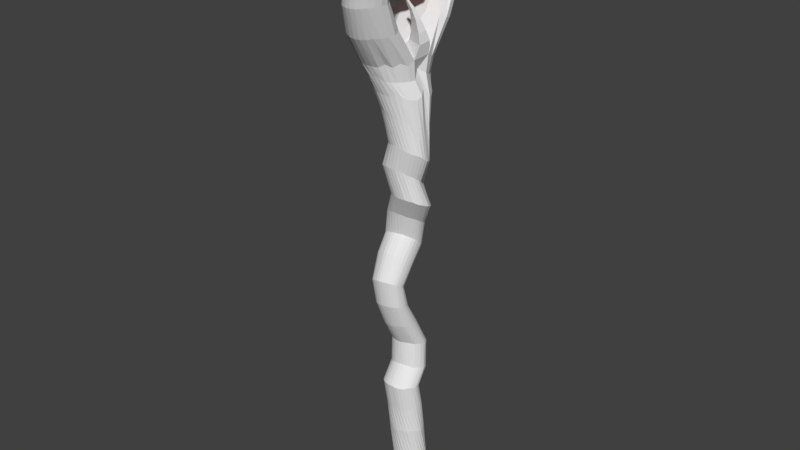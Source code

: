 # Source: batonMagiquev2.blend  (saved by Blender 2.79.0; exported with 4.5.12 LTS)
import bpy
from mathutils import Matrix  # noqa: F401  (used for matrix-valued properties, if any)

bpy.ops.wm.read_factory_settings(use_empty=True)
scene = bpy.context.scene
scene.name = 'Scene'

# ---- collections
col_collection_1 = bpy.data.collections.new('Collection 1'); scene.collection.children.link(col_collection_1)

# ---- materials (node trees are filled in below, after node groups)
mat_material_004 = bpy.data.materials.new('Material.004')
mat_material_004.alpha_threshold = 0.0
mat_material_004.use_transparent_shadow = False
mat_material_004.diffuse_color = (0.8, 0.05648, 0.01161, 1.0)
mat_material_004.roughness = 0.5

# ---- material node trees

# ---- world
world_world = bpy.data.worlds.new('World'); scene.world = world_world
world_world.color = (0.05088, 0.05088, 0.05088)
world_world.use_sun_shadow = False
world_world.sun_shadow_jitter_overblur = 0.0
world_world.cycles.sampling_method = 'MANUAL'

# ---- meshes
me_cylinder = bpy.data.meshes.new('Cylinder')
me_cylinder.from_pydata([], [], [])
me_cylinder.use_remesh_preserve_volume = False
me_cylinder.use_remesh_preserve_attributes = False
me_cylinder.use_mirror_vertex_groups = False
me_cylinder.update()
me_circle = bpy.data.meshes.new('Circle')
me_circle.from_pydata([(-0.4682, 0.3502, -1.344), (-0.5545, 0.3381, -1.327), (-0.6347, 0.3219, -1.354), (-0.7103, 0.2859, -1.342), (-0.7765, 0.2444, -1.359), (-0.8309, 0.1893, -1.353), (-0.8717, 0.1282, -1.351), (-0.8961, 0.06076, -1.33), (-0.9047, -0.008636, -1.319), (-0.8994, -0.07383, -1.352), (-0.8744, -0.1404, -1.329), (-0.8357, -0.2004, -1.336), (-0.7816, -0.2536, -1.296), (-0.7168, -0.2966, -1.302), (-0.6421, -0.3281, -1.294), (-0.5597, -0.348, -1.308), (-0.4753, -0.3537, -1.294), (-0.3948, -0.3454, -1.248), (-0.3121, -0.3244, -1.253), (-0.2346, -0.2924, -1.268), (-0.1725, -0.2482, -1.244), (-0.1179, -0.1941, -1.247), (-0.07893, -0.1338, -1.24), (-0.04708, -0.06633, -1.273), (-0.03471, 0.003707, -1.294), (-0.05232, 0.06738, -1.255), (-0.07458, 0.1336, -1.268), (-0.1062, 0.1998, -1.317), (-0.1596, 0.2523, -1.324), (-0.2276, 0.293, -1.319), (-0.3057, 0.3205, -1.305), (-0.3829, 0.3457, -1.343), (-0.4129, 0.2948, -0.6048), (-0.4987, 0.3013, -0.6006), (-0.5819, 0.3037, -0.6399), (-0.6654, 0.2844, -0.6377), (-0.7431, 0.2543, -0.6536), (-0.8111, 0.2083, -0.6392), (-0.8673, 0.1528, -0.6324), (-0.9106, 0.09353, -0.6395), (-0.9376, 0.02552, -0.634), (-0.9508, -0.04095, -0.6613), (-0.9445, -0.1097, -0.6564), (-0.9218, -0.1769, -0.6582), (-0.8815, -0.2398, -0.6259), (-0.8295, -0.2953, -0.6361), (-0.7653, -0.3392, -0.6468), (-0.6905, -0.3732, -0.6516), (-0.6093, -0.3952, -0.6283), (-0.5256, -0.4015, -0.6074), (-0.439, -0.3976, -0.6137), (-0.3516, -0.3797, -0.6414), (-0.2745, -0.3481, -0.6362), (-0.2071, -0.3049, -0.6265), (-0.1571, -0.2512, -0.5953), (-0.1126, -0.1903, -0.5999), (-0.08066, -0.1235, -0.6155), (-0.073, -0.05683, -0.5986), (-0.07399, 0.01465, -0.6155), (-0.09343, 0.0837, -0.6288), (-0.1334, 0.1449, -0.6235), (-0.1929, 0.1949, -0.5971), (-0.2577, 0.2387, -0.5957), (-0.328, 0.2781, -0.6236), (-0.4285, 0.1947, -0.06085), (-0.5141, 0.2038, -0.0625), (-0.5979, 0.2022, -0.08429), (-0.6819, 0.1837, -0.0801), (-0.7601, 0.1541, -0.08721), (-0.8288, 0.112, -0.0707), (-0.8861, 0.0595, -0.05472), (-0.9313, 0.001534, -0.0573), (-0.9616, -0.06414, -0.05568), (-0.9757, -0.132, -0.05455), (-0.9692, -0.1983, -0.02659), (-0.948, -0.2636, -0.01085), (-0.9115, -0.3259, 0.002611), (-0.8618, -0.3829, 0.001369), (-0.7978, -0.4246, 0.01761), (-0.7238, -0.459, 0.02642), (-0.6432, -0.483, 0.0304), (-0.5588, -0.4893, 0.0436), (-0.4711, -0.489, 0.0347), (-0.3859, -0.4729, 0.02551), (-0.3073, -0.4426, 0.02406), (-0.2376, -0.4012, 0.02147), (-0.1872, -0.3443, 0.04066), (-0.1443, -0.2847, 0.03711), (-0.1123, -0.2207, 0.01798), (-0.09332, -0.1568, -0.005886), (-0.09569, -0.08728, -0.02397), (-0.1165, -0.02072, -0.03563), (-0.1533, 0.0406, -0.0464), (-0.2101, 0.09387, -0.03909), (-0.2714, 0.1399, -0.0584), (-0.3431, 0.1754, -0.07658), (-0.6259, 0.2464, 1.601), (-0.703, 0.236, 1.595), (-0.7761, 0.2104, 1.592), (-0.8435, 0.1799, 1.584), (-0.9011, 0.1354, 1.583), (-0.9457, 0.07931, 1.583), (-0.9776, 0.01851, 1.585), (-0.9977, -0.045, 1.585), (-1.004, -0.11, 1.584), (-0.9895, -0.1766, 1.595), (-0.9634, -0.2392, 1.599), (-0.9258, -0.297, 1.602), (-0.8723, -0.3459, 1.615), (-0.8107, -0.3869, 1.62), (-0.7405, -0.4163, 1.627), (-0.6648, -0.4331, 1.635), (-0.5874, -0.4364, 1.642), (-0.512, -0.4263, 1.654), (-0.4404, -0.4033, 1.663), (-0.3735, -0.37, 1.667), (-0.3123, -0.3266, 1.666), (-0.2649, -0.2739, 1.665), (-0.2389, -0.2135, 1.672), (-0.22, -0.1498, 1.669), (-0.2176, -0.08394, 1.668), (-0.2263, -0.01771, 1.66), (-0.248, 0.04782, 1.652), (-0.2888, 0.1046, 1.646), (-0.3419, 0.1528, 1.638), (-0.4025, 0.1951, 1.628), (-0.4747, 0.221, 1.622), (-0.5486, 0.2414, 1.61), (-0.8178, 0.353, 3.283), (-0.8998, 0.3832, 3.309), (-0.9689, 0.3702, 3.343), (-1.029, 0.3235, 3.372), (-1.079, 0.2702, 3.417), (-1.117, 0.2122, 3.471), (-1.136, 0.1501, 3.523), (-1.139, 0.08636, 3.58), (-1.124, 0.02355, 3.638), (-1.09, -0.03342, 3.685), (-1.044, -0.08512, 3.738), (-0.9876, -0.1304, 3.796), (-0.9172, -0.1619, 3.831), (-0.8385, -0.1832, 3.855), (-0.7558, -0.1934, 3.876), (-0.6712, -0.1913, 3.887), (-0.5876, -0.1769, 3.889), (-0.5056, -0.1536, 3.892), (-0.4354, -0.1145, 3.865), (-0.3753, -0.06823, 3.829), (-0.3232, -0.01499, 3.797), (-0.2888, 0.04443, 3.75), (-0.275, 0.1071, 3.688), (-0.2744, 0.1712, 3.629), (-0.2831, 0.2343, 3.583), (-0.3136, 0.2913, 3.529), (-0.3633, 0.3404, 3.468), (-0.4217, 0.3836, 3.42), (-0.4914, 0.4178, 3.378), (-0.567, 0.4434, 3.353), (-0.6498, 0.4539, 3.334), (-0.7357, 0.4246, 3.3), (-0.1886, 0.1185, 5.674), (-0.2801, 0.1208, 5.687), (-0.369, 0.1038, 5.69), (-0.4542, 0.07981, 5.733), (-0.5274, 0.01528, 5.766), (-0.5938, -0.03343, 5.853), (-0.6414, -0.09331, 5.896), (-0.6725, -0.16, 5.932), (-0.6886, -0.2304, 5.986), (-0.6939, -0.3023, 6.072), (-0.6674, -0.3732, 6.099), (-0.6358, -0.4423, 6.141), (-0.5802, -0.5004, 6.148), (-0.5123, -0.5502, 6.157), (-0.4368, -0.5916, 6.186), (-0.3518, -0.6218, 6.207), (-0.2617, -0.636, 6.204), (-0.17, -0.632, 6.162), (-0.08106, -0.6176, 6.14), (0.002333, -0.5905, 6.111), (0.07738, -0.5514, 6.076), (0.1437, -0.504, 6.063), (0.1948, -0.4448, 6.031), (0.2274, -0.3784, 5.978), (0.2401, -0.3062, 5.909), (0.2365, -0.2346, 5.852), (0.2186, -0.1632, 5.86), (0.1855, -0.09648, 5.811), (0.1283, -0.04131, 5.714), (0.06288, 0.0327, 5.673), (-0.01363, 0.07134, 5.659), (-0.09849, 0.1008, 5.651), (-0.2794, 0.5247, 7.982), (-0.4238, 0.6021, 8.057), (-0.577, 0.636, 8.057), (-0.7241, 0.6234, 7.983), (-0.8755, 0.5972, 7.989), (-1.019, 0.5423, 7.998), (-1.166, 0.4738, 8.089), (-1.279, 0.3665, 8.103), (-1.347, 0.2308, 8.04), (-1.432, 0.09713, 8.136), (-0.8669, -0.1587, 8.154), (-1.421, -0.2712, 8.056), (-1.37, -0.421, 7.955), (-1.337, -0.5703, 8.025), (-1.235, -0.6916, 7.94), (-1.15, -0.8142, 8.013), (-1.026, -0.9038, 8.009), (-0.8755, -0.9519, 7.931), (-0.7313, -0.9856, 7.931), (-0.584, -0.9898, 7.934), (-0.4391, -0.9642, 7.939), (-0.3035, -0.9242, 8.022), (-0.1788, -0.8289, 7.952), (-0.06988, -0.735, 8.039), (0.01011, -0.6003, 7.971), (0.07318, -0.4682, 8.068), (-0.51, -0.1962, 8.148), (0.1267, -0.09233, 8.117), (0.09235, 0.05582, 8.023), (0.03629, 0.198, 8.009), (-0.04269, 0.3372, 8.076), (-0.1532, 0.4371, 7.988), (-0.2391, 0.9997, 8.657), (-0.3821, 1.073, 8.672), (-0.5348, 1.112, 8.669), (-0.6893, 1.116, 8.647), (-0.8435, 1.093, 8.65), (-0.9916, 1.042, 8.665), (-1.13, 0.9652, 8.704), (-1.242, 0.8594, 8.724), (-1.302, 0.7287, 8.727), (-1.263, 0.5833, 8.768), (-0.9692, 0.4274, 8.79), (-0.3053, 0.3238, 8.791), (0.01758, 0.3873, 8.77), (0.09805, 0.511, 8.725), (0.07015, 0.6526, 8.703), (-0.00598, 0.7895, 8.702), (-0.1123, 0.9045, 8.668), (-0.2887, 1.382, 9.339), (-0.4141, 1.444, 9.336), (-0.548, 1.48, 9.331), (-0.6851, 1.488, 9.325), (-0.8208, 1.469, 9.326), (-0.9501, 1.424, 9.333), (-1.068, 1.355, 9.348), (-1.164, 1.262, 9.361), (-1.212, 1.149, 9.372), (-1.144, 1.021, 9.392), (-0.8608, 0.8954, 9.41), (-0.4011, 0.8206, 9.42), (-0.09726, 0.8506, 9.414), (0.0009158, 0.9494, 9.396), (-0.01656, 1.072, 9.379), (-0.08368, 1.192, 9.367), (-0.177, 1.296, 9.35), (-0.427, 1.584, 10.05), (-0.5385, 1.632, 10.05), (-0.6563, 1.659, 10.04), (-0.7759, 1.662, 10.04), (-0.8928, 1.643, 10.03), (-1.003, 1.602, 10.02), (-1.101, 1.541, 10.01), (-1.179, 1.461, 9.998), (-1.214, 1.367, 9.988), (-1.144, 1.264, 9.985), (-0.8886, 1.17, 9.993), (-0.5085, 1.121, 10.01), (-0.2434, 1.15, 10.03), (-0.1573, 1.233, 10.04), (-0.1767, 1.335, 10.05), (-0.2405, 1.432, 10.05), (-0.3263, 1.517, 10.05), (-0.6422, 1.474, 10.68), (-0.7402, 1.505, 10.68), (-0.8421, 1.52, 10.68), (-0.9439, 1.519, 10.66), (-1.042, 1.501, 10.64), (-1.132, 1.467, 10.62), (-1.211, 1.419, 10.59), (-1.272, 1.358, 10.55), (-1.295, 1.287, 10.51), (-1.226, 1.214, 10.49), (-1.003, 1.154, 10.49), (-0.6814, 1.131, 10.51), (-0.458, 1.16, 10.55), (-0.3893, 1.224, 10.59), (-0.4123, 1.298, 10.62), (-0.4732, 1.368, 10.65), (-0.5519, 1.427, 10.67), (-0.8482, 1.133, 11.08), (-0.9267, 1.151, 11.08), (-1.007, 1.159, 11.08), (-1.087, 1.157, 11.07), (-1.163, 1.144, 11.04), (-1.232, 1.122, 11.01), (-1.291, 1.091, 10.97), (-1.335, 1.053, 10.92), (-1.349, 1.009, 10.88), (-1.291, 0.9646, 10.84), (-1.113, 0.9302, 10.83), (-0.8607, 0.9202, 10.86), (-0.6873, 0.9414, 10.91), (-0.6366, 0.9821, 10.95), (-0.6585, 1.028, 11.0), (-0.71, 1.07, 11.03), (-0.7749, 1.105, 11.06), (-0.9673, 0.7484, 11.24), (-1.02, 0.7578, 11.25), (-1.075, 0.7621, 11.25), (-1.128, 0.7612, 11.23), (-1.178, 0.7552, 11.22), (-1.224, 0.7441, 11.19), (-1.262, 0.7286, 11.16), (-1.291, 0.7091, 11.12), (-1.299, 0.6868, 11.08), (-1.259, 0.6639, 11.05), (-1.139, 0.6458, 11.04), (-0.9694, 0.6403, 11.06), (-0.8539, 0.6508, 11.1), (-0.8213, 0.6714, 11.14), (-0.8372, 0.6945, 11.17), (-0.8729, 0.716, 11.2), (-0.9174, 0.7343, 11.23), (-0.9009, -0.6221, 8.761), (-1.176, -0.7052, 8.697), (-1.233, -0.8429, 8.638), (-1.204, -0.9934, 8.633), (-1.125, -1.131, 8.608), (-1.03, -1.254, 8.622), (-0.9124, -1.348, 8.62), (-0.778, -1.409, 8.599), (-0.6393, -1.442, 8.599), (-0.4989, -1.444, 8.607), (-0.3614, -1.413, 8.623), (-0.2322, -1.354, 8.656), (-0.1156, -1.26, 8.657), (-0.01948, -1.144, 8.69), (0.03449, -1.005, 8.697), (-0.007931, -0.8556, 8.744), (-0.2771, -0.7063, 8.778), (-0.6648, -1.015, 9.373), (-0.9291, -1.084, 9.324), (-1.005, -1.209, 9.286), (-0.9806, -1.345, 9.273), (-0.9113, -1.471, 9.267), (-0.8217, -1.577, 9.272), (-0.7164, -1.659, 9.276), (-0.5998, -1.712, 9.277), (-0.478, -1.736, 9.285), (-0.3553, -1.729, 9.295), (-0.2361, -1.693, 9.309), (-0.125, -1.628, 9.326), (-0.02658, -1.536, 9.338), (0.05167, -1.422, 9.355), (0.08649, -1.291, 9.37), (0.01625, -1.159, 9.392), (-0.2459, -1.051, 9.4), (-0.4466, -1.246, 9.939), (-0.6871, -1.311, 9.909), (-0.7605, -1.419, 9.896), (-0.737, -1.533, 9.901), (-0.673, -1.636, 9.913), (-0.5898, -1.722, 9.928), (-0.4937, -1.786, 9.942), (-0.3886, -1.827, 9.953), (-0.2789, -1.843, 9.963), (-0.1687, -1.833, 9.971), (-0.06231, -1.797, 9.976), (0.0363, -1.738, 9.98), (0.1229, -1.657, 9.979), (0.1907, -1.559, 9.977), (0.2178, -1.448, 9.975), (0.1462, -1.339, 9.974), (-0.09427, -1.259, 9.965), (-0.2473, -1.268, 10.41), (-0.4621, -1.316, 10.4), (-0.5301, -1.395, 10.42), (-0.5113, -1.478, 10.45), (-0.456, -1.552, 10.48), (-0.3831, -1.613, 10.51), (-0.2986, -1.66, 10.53), (-0.206, -1.69, 10.55), (-0.1089, -1.702, 10.56), (-0.01098, -1.696, 10.56), (0.08391, -1.672, 10.55), (0.1721, -1.631, 10.54), (0.25, -1.574, 10.52), (0.3111, -1.504, 10.5), (0.3361, -1.424, 10.48), (0.2728, -1.342, 10.45), (0.06035, -1.28, 10.43), (-0.1299, -1.116, 10.74), (-0.3072, -1.142, 10.75), (-0.3653, -1.191, 10.78), (-0.3519, -1.242, 10.82), (-0.3083, -1.287, 10.86), (-0.25, -1.325, 10.9), (-0.1817, -1.354, 10.93), (-0.1064, -1.374, 10.95), (-0.02703, -1.384, 10.96), (0.05341, -1.382, 10.96), (0.1318, -1.37, 10.95), (0.2051, -1.348, 10.93), (0.2703, -1.317, 10.9), (0.322, -1.277, 10.86), (0.3441, -1.228, 10.82), (0.2938, -1.175, 10.79), (0.1212, -1.13, 10.76), (-0.1144, -0.8751, 10.94), (-0.2434, -0.8881, 10.95), (-0.2862, -0.9147, 10.98), (-0.2773, -0.9424, 11.02), (-0.2464, -0.9669, 11.06), (-0.2048, -0.9876, 11.09), (-0.1558, -1.004, 11.12), (-0.1016, -1.016, 11.14), (-0.04423, -1.022, 11.14), (0.01407, -1.023, 11.14), (0.07107, -1.018, 11.13), (0.1246, -1.008, 11.11), (0.1723, -0.9929, 11.09), (0.2104, -0.9729, 11.05), (0.2273, -0.9475, 11.02), (0.1918, -0.9168, 10.98), (0.06742, -0.8875, 10.95), (-0.27, -0.1746, 4.374), (0.01473, -0.4306, 4.929), (-0.1629, -0.5538, 5.616), (-0.09607, -0.5077, 5.551), (0.07249, -0.3691, 4.883), (-0.2158, -0.1165, 4.343), (-1.02, 0.1683, 4.179), (-0.6948, -0.01087, 4.75), (-0.8336, -0.1284, 5.335), (-0.859, -0.1936, 5.382), (-0.71, -0.08542, 4.781), (-1.026, 0.09455, 4.22), (-0.03846, -0.4563, 5.516), (0.1189, -0.3029, 4.849), (-0.1771, -0.05066, 4.307), (-0.8643, -0.2622, 5.419), (-0.7086, -0.1636, 4.815), (-1.019, 0.01759, 4.276), (0.005843, -0.397, 5.487), (0.1518, -0.2319, 4.823), (-0.1569, 0.02135, 4.261), (-0.8608, -0.329, 5.491), (-0.6934, -0.2407, 4.86), (-0.9911, -0.05419, 4.317), (0.03078, -0.3324, 5.426), (0.1669, -0.1573, 4.784), (-0.1565, 0.09804, 4.207), (-0.8325, -0.3957, 5.525), (-0.6617, -0.3193, 4.904), (-0.9493, -0.1216, 4.358), (0.04187, -0.2656, 5.384), (0.1704, -0.08453, 4.769), (-0.1648, 0.1705, 4.173), (-0.7954, -0.4573, 5.584), (-0.6144, -0.3847, 4.935), (-0.8931, -0.1776, 4.385), (0.03087, -0.1979, 5.32), (0.1498, -0.006775, 4.721), (-0.1876, 0.2405, 4.143), (-0.7382, -0.5094, 5.612), (-0.551, -0.4352, 4.948), (-0.824, -0.2201, 4.398), (0.008123, -0.1316, 5.301), (0.116, 0.06383, 4.7), (-0.2301, 0.3043, 4.11), (-0.666, -0.5495, 5.617), (-0.4755, -0.4722, 4.948), (-0.7465, -0.2565, 4.421), (-0.03217, -0.07257, 5.261), (0.07014, 0.1251, 4.684), (-0.2866, 0.3608, 4.079), (-0.59, -0.5847, 5.654), (-0.3964, -0.5063, 4.975), (-0.6637, -0.2817, 4.44), (-0.6934, 0.4112, 3.91), (-0.3204, 0.3953, 4.569), (-0.4084, 0.2483, 5.109), (-0.4954, 0.2414, 5.1), (-0.4056, 0.3809, 4.575), (-0.7748, 0.4185, 3.945), (-0.09137, 0.001368, 5.177), (0.004408, 0.1807, 4.64), (-0.3591, 0.4083, 4.037), (-0.5037, -0.6017, 5.648), (-0.3102, -0.513, 4.958), (-0.5774, -0.2862, 4.438), (-0.5791, 0.2168, 5.102), (-0.4845, 0.34, 4.612), (-0.8435, 0.4175, 4.021), (-0.1581, 0.143, 5.12), (-0.06812, 0.2675, 4.604), (-0.4352, 0.4438, 4.02), (-0.4152, -0.608, 5.643), (-0.2233, -0.5123, 4.955), (-0.4918, -0.2786, 4.433), (-0.6579, 0.1384, 5.143), (-0.5563, 0.2179, 4.659), (-0.9072, 0.3597, 4.071), (-0.235, 0.2191, 5.106), (-0.1474, 0.3713, 4.576), (-0.5168, 0.4754, 3.995), (-0.3268, -0.6034, 5.637), (-0.1376, -0.5039, 4.96), (-0.41, -0.2581, 4.424), (-0.7284, 0.001407, 5.206), (-0.6183, 0.1196, 4.703), (-0.9618, 0.3017, 4.116), (-0.3196, 0.2421, 5.093), (-0.233, 0.3964, 4.557), (-0.6071, 0.4464, 3.927), (-0.2422, -0.5833, 5.639), (-0.05965, -0.468, 4.938), (-0.3382, -0.2158, 4.388), (-0.7915, -0.07014, 5.291), (-0.6666, 0.05636, 4.736), (-1.001, 0.2365, 4.155), (-0.5859, -0.6683, 2.27), (-0.5916, -0.7509, 2.924), (-0.5941, -0.4571, 3.495), (-0.5143, -0.4353, 3.494), (-0.5208, -0.7324, 2.922), (-0.5128, -0.6556, 2.274), (-0.8714, -0.1083, 2.078), (-0.9105, -0.2531, 2.586), (-0.9933, 0.02849, 2.999), (-1.044, -0.02098, 3.034), (-0.9587, -0.2976, 2.606), (-0.9246, -0.1517, 2.083), (-0.5255, -0.04326, 2.097), (-0.5724, -0.169, 2.58), (-0.6178, 0.1404, 2.967), (-0.7001, 0.143, 2.956), (-0.645, -0.1631, 2.568), (-0.5978, -0.03216, 2.086), (-0.444, -0.4011, 3.471), (-0.4536, -0.7058, 2.914), (-0.4435, -0.6313, 2.275), (-1.081, -0.07568, 3.078), (-0.9956, -0.3489, 2.632), (-0.9643, -0.2058, 2.096), (-0.7818, 0.1137, 2.948), (-0.7176, -0.1675, 2.563), (-0.6712, -0.0331, 2.078), (-0.3833, -0.3579, 3.439), (-0.3946, -0.6688, 2.9), (-0.3822, -0.5948, 2.271), (-1.104, -0.1341, 3.128), (-1.021, -0.4045, 2.664), (-0.9904, -0.2653, 2.112), (-0.3319, -0.3085, 3.407), (-0.3461, -0.623, 2.879), (-0.3293, -0.549, 2.262), (-1.114, -0.194, 3.185), (-1.032, -0.4623, 2.698), (-1.006, -0.3271, 2.127), (-0.2951, -0.2533, 3.364), (-0.3105, -0.5707, 2.853), (-0.2898, -0.4951, 2.251), (-1.103, -0.2532, 3.239), (-1.024, -0.5202, 2.732), (-1.005, -0.3897, 2.143), (-0.2757, -0.1945, 3.313), (-0.2925, -0.5135, 2.82), (-0.2692, -0.435, 2.238), (-1.076, -0.3093, 3.291), (-1.006, -0.5765, 2.768), (-0.9892, -0.4517, 2.165), (-0.2687, -0.1346, 3.263), (-0.2833, -0.4556, 2.787), (-0.257, -0.3733, 2.222), (-1.034, -0.3592, 3.342), (-0.971, -0.6259, 2.801), (-0.9574, -0.5079, 2.185), (-0.2731, -0.0748, 3.217), (-0.2839, -0.3977, 2.755), (-0.257, -0.311, 2.204), (-0.9799, -0.4019, 3.389), (-0.9264, -0.671, 2.833), (-0.9174, -0.5608, 2.202), (-0.3041, -0.02066, 3.16), (-0.3067, -0.3429, 2.717), (-0.2724, -0.2499, 2.184), (-0.9127, -0.4339, 3.423), (-0.8718, -0.7088, 2.862), (-0.8644, -0.6054, 2.222), (-0.3453, 0.02907, 3.107), (-0.3354, -0.2905, 2.684), (-0.2961, -0.1907, 2.163), (-0.838, -0.4556, 3.452), (-0.8075, -0.7342, 2.885), (-0.8019, -0.6388, 2.237), (-0.3957, 0.07414, 3.065), (-0.3805, -0.2457, 2.653), (-0.3402, -0.1401, 2.144), (-0.7585, -0.4707, 3.484), (-0.7378, -0.7536, 2.908), (-0.7326, -0.6623, 2.252), (-0.8614, 0.1083, 2.96), (-0.7881, -0.1869, 2.564), (-0.743, -0.04747, 2.075), (-0.4615, 0.1079, 3.025), (-0.4378, -0.21, 2.623), (-0.3926, -0.09633, 2.125), (-0.6758, -0.4708, 3.498), (-0.6643, -0.7594, 2.921), (-0.6595, -0.6723, 2.263), (-0.9315, 0.07132, 2.973), (-0.853, -0.216, 2.572), (-0.8103, -0.07398, 2.076), (-0.5354, 0.1317, 2.993), (-0.5004, -0.1818, 2.599), (-0.4532, -0.06108, 2.108), (-0.8609, -0.08418, 0.4186), (-0.8477, -0.06288, 1.041), (-0.777, -0.09767, 1.054), (-0.7933, -0.122, 0.4408), (-0.482, 0.4935, 0.23), (-0.558, 0.5661, 0.9172), (-0.6428, 0.5628, 0.9153), (-0.569, 0.4971, 0.2384), (-0.1644, 0.3081, 0.3284), (-0.2213, 0.3941, 0.9934), (-0.2646, 0.4499, 0.9664), (-0.1994, 0.3626, 0.2897), (-0.6989, -0.1212, 1.062), (-0.7173, -0.1482, 0.4581), (-0.7247, 0.5448, 0.9138), (-0.6532, 0.488, 0.2331), (-0.3239, 0.4976, 0.9488), (-0.2562, 0.4108, 0.273), (-0.6156, -0.1325, 1.064), (-0.6356, -0.1595, 0.4738), (-0.8013, 0.5157, 0.9121), (-0.734, 0.4652, 0.2269), (-0.3972, 0.5319, 0.9407), (-0.3255, 0.4505, 0.2611), (-0.5326, -0.1286, 1.071), (-0.5516, -0.1597, 0.4864), (-0.869, 0.4724, 0.9232), (-0.8084, 0.431, 0.23), (-0.4746, 0.5561, 0.9255), (-0.3991, 0.478, 0.2361), (-0.4538, -0.1092, 1.082), (-0.4678, -0.1509, 0.4856), (-0.9273, 0.4228, 0.9231), (-0.8738, 0.3876, 0.2446), (-0.3788, -0.07955, 1.084), (-0.3875, -0.1292, 0.4819), (-0.9722, 0.3647, 0.9296), (-0.9268, 0.335, 0.2612), (-0.3092, -0.03991, 1.077), (-0.3125, -0.09755, 0.4707), (-1.002, 0.3001, 0.941), (-0.965, 0.2767, 0.2844), (-0.2475, 0.007581, 1.062), (-0.2434, -0.05899, 0.4472), (-1.015, 0.2333, 0.9587), (-0.9869, 0.2153, 0.3124), (-0.2083, 0.06804, 1.061), (-0.1974, -0.001569, 0.4458), (-1.01, 0.1637, 0.9783), (-0.9948, 0.1475, 0.3288), (-0.176, 0.1317, 1.045), (-0.159, 0.05786, 0.427), (-0.9935, 0.09712, 0.9864), (-0.9853, 0.08247, 0.3519), (-0.1653, 0.1989, 1.037), (-0.1361, 0.1195, 0.4042), (-0.9596, 0.03546, 1.001), (-0.9587, 0.02088, 0.3762), (-0.1634, 0.2663, 1.015), (-0.122, 0.1809, 0.3649), (-0.9085, -0.01752, 1.026), (-0.9162, -0.03475, 0.4016), (-0.1868, 0.3325, 1.009), (-0.138, 0.2469, 0.3525), (0.1278, -0.4909, 6.384), (0.07563, -0.5482, 6.821), (0.002557, -0.6183, 7.264), (-0.1512, -0.719, 7.621), (-0.067, -0.6267, 7.62), (0.08106, -0.5376, 7.253), (0.1293, -0.4695, 6.726), (0.1801, -0.4261, 6.411), (-0.8081, -0.2392, 6.507), (-0.8987, -0.1748, 6.825), (-1.146, -0.09674, 7.426), (-1.248, -0.005807, 7.77), (-1.151, -0.1595, 7.783), (-1.058, -0.2198, 7.435), (-0.8504, -0.273, 6.901), (-0.7733, -0.3253, 6.571), (-0.002441, -0.5191, 7.62), (0.1386, -0.4455, 7.242), (0.1757, -0.3928, 6.773), (0.2086, -0.3492, 6.375), (-1.21, -0.3074, 7.656), (-1.114, -0.3413, 7.398), (-0.861, -0.3688, 6.828), (-0.76, -0.4086, 6.544), (0.03907, -0.4013, 7.627), (0.1795, -0.3489, 7.311), (0.1888, -0.3039, 6.685), (0.2105, -0.2678, 6.281), (-1.179, -0.4325, 7.644), (-1.074, -0.4445, 7.394), (-0.8331, -0.4561, 6.908), (-0.7125, -0.481, 6.563), (-0.03747, -0.2471, 7.807), (0.1054, -0.2222, 7.408), (0.144, -0.2039, 6.813), (0.181, -0.1826, 6.356), (-1.143, -0.5558, 7.707), (-1.01, -0.5391, 7.397), (-0.7608, -0.5253, 6.846), (-0.6489, -0.5448, 6.581), (0.07319, -0.09648, 7.718), (0.1792, -0.1034, 7.242), (0.1741, -0.1088, 6.664), (0.1814, -0.1001, 6.294), (-1.068, -0.6618, 7.705), (-0.9265, -0.6222, 7.398), (-0.6965, -0.5965, 6.925), (-0.5715, -0.5975, 6.592), (-0.1912, 0.1471, 6.149), (-0.191, 0.2054, 6.651), (-0.2055, 0.3142, 7.018), (-0.2994, 0.4018, 7.597), (-0.4241, 0.4601, 7.662), (-0.3525, 0.33, 7.245), (-0.2986, 0.225, 6.656), (-0.2921, 0.164, 6.216), (0.03644, 0.0259, 7.635), (0.14, -0.002723, 7.219), (0.1333, -0.02669, 6.635), (0.1286, -0.03129, 6.201), (-0.9734, -0.7512, 7.702), (-0.8249, -0.6905, 7.397), (-0.6067, -0.648, 6.926), (-0.477, -0.6288, 6.529), (-0.5491, 0.4685, 7.6), (-0.4852, 0.341, 7.253), (-0.4034, 0.2185, 6.601), (-0.3924, 0.158, 6.233), (-0.0177, 0.1423, 7.621), (0.08263, 0.09598, 7.272), (0.07398, 0.04759, 6.612), (0.07068, 0.03602, 6.235), (-0.8642, -0.8205, 7.699), (-0.6994, -0.7308, 7.319), (-0.5002, -0.6749, 6.85), (-0.3833, -0.6536, 6.526), (-0.687, 0.4782, 7.672), (-0.6176, 0.3309, 7.267), (-0.5091, 0.2034, 6.621), (-0.489, 0.1363, 6.259), (-0.09034, 0.2552, 7.675), (-0.002868, 0.1791, 7.256), (-0.001774, 0.1112, 6.595), (-0.006943, 0.08889, 6.217), (-0.7349, -0.8539, 7.63), (-0.5774, -0.7619, 7.314), (-0.3966, -0.694, 6.842), (-0.286, -0.6631, 6.516), (-0.8049, 0.4365, 7.617), (-0.7446, 0.3003, 7.286), (-0.6179, 0.1791, 6.715), (-0.5697, 0.09388, 6.23), (-0.1889, 0.334, 7.602), (-0.1066, 0.2475, 7.247), (-0.08971, 0.1692, 6.653), (-0.09561, 0.1288, 6.208), (-0.6182, -0.8891, 7.693), (-0.451, -0.7727, 7.306), (-0.2912, -0.6961, 6.83), (-0.1887, -0.6572, 6.499), (-0.9227, 0.3843, 7.631), (-0.8482, 0.2413, 7.236), (-0.7095, 0.131, 6.746), (-0.6463, 0.04498, 6.268), (-0.4908, -0.8857, 7.691), (-0.3251, -0.7631, 7.297), (-0.1878, -0.6809, 6.814), (-0.09528, -0.6358, 6.477), (-1.043, 0.3206, 7.713), (-0.9636, 0.1825, 7.336), (-0.7752, 0.06363, 6.712), (-0.7204, -0.01138, 6.371), (-0.365, -0.8441, 7.623), (-0.2049, -0.7439, 7.361), (-0.09055, -0.6492, 6.795), (-0.00925, -0.6, 6.45), (-1.116, 0.2177, 7.665), (-1.03, 0.09408, 7.291), (-0.849, -0.004449, 6.82), (-0.7562, -0.08431, 6.353), (-0.2518, -0.7924, 7.622), (-0.09201, -0.694, 7.35), (-0.003125, -0.6021, 6.773), (0.06607, -0.5511, 6.418), (-1.184, 0.1096, 7.684), (-1.091, 0.00163, 7.321), (-0.8771, -0.0889, 6.787), (-0.7853, -0.1597, 6.398), (-0.5726, 0.3916, -2.086), (-0.6473, 0.362, -2.098), (-0.7135, 0.3213, -2.103), (-0.7694, 0.2714, -2.118), (-0.8128, 0.2153, -2.136), (-0.8424, 0.1548, -2.17), (-0.855, 0.08851, -2.172), (-0.8515, 0.02096, -2.166), (-0.8331, -0.04187, -2.187), (-0.8007, -0.09905, -2.233), (-0.7523, -0.1513, -2.243), (-0.692, -0.1941, -2.258), (-0.6225, -0.2271, -2.213), (-0.5462, -0.2481, -2.211), (-0.463, -0.2558, -2.243), (-0.3784, -0.2503, -2.268), (-0.2987, -0.2324, -2.252), (-0.2277, -0.2024, -2.207), (-0.1596, -0.1619, -2.206), (-0.1055, -0.1121, -2.184), (-0.06495, -0.05532, -2.154), (-0.031, 0.009158, -2.171), (-0.02146, 0.07342, -2.141), (-0.02412, 0.1384, -2.125), (-0.03597, 0.207, -2.155), (-0.07799, 0.2595, -2.097), (-0.1259, 0.3115, -2.089), (-0.1787, 0.3619, -2.131), (-0.2531, 0.3875, -2.087), (-0.3301, 0.4082, -2.088), (-0.4125, 0.4128, -2.069), (-0.4931, 0.4092, -2.081), (-0.5988, 0.3932, -2.786), (-0.6485, 0.3607, -2.818), (-0.6901, 0.313, -2.792), (-0.721, 0.2658, -2.809), (-0.7398, 0.2087, -2.768), (-0.7467, 0.1549, -2.77), (-0.7403, 0.1037, -2.798), (-0.7215, 0.05308, -2.8), (-0.6908, 0.005561, -2.779), (-0.6502, -0.03664, -2.735), (-0.5997, -0.06869, -2.727), (-0.5406, -0.08945, -2.764), (-0.4783, -0.102, -2.748), (-0.4162, -0.1055, -2.698), (-0.3506, -0.09646, -2.705), (-0.2839, -0.07516, -2.748), (-0.2247, -0.04542, -2.759), (-0.1764, -0.008438, -2.74), (-0.1376, 0.03447, -2.721), (-0.1052, 0.0859, -2.738), (-0.09094, 0.1362, -2.711), (-0.08265, 0.1918, -2.729), (-0.08583, 0.2488, -2.761), (-0.1078, 0.2973, -2.748), (-0.1337, 0.3482, -2.79), (-0.1808, 0.3819, -2.754), (-0.2311, 0.4139, -2.763), (-0.2835, 0.4434, -2.814), (-0.3492, 0.4505, -2.788), (-0.4125, 0.4559, -2.816), (-0.4791, 0.4414, -2.785), (-0.5419, 0.4204, -2.775), (-0.5715, 0.3289, -3.141), (-0.5949, 0.298, -3.154), (-0.6112, 0.2598, -3.134), (-0.6193, 0.224, -3.143), (-0.6188, 0.1844, -3.12), (-0.61, 0.1479, -3.111), (-0.5933, 0.1153, -3.117), (-0.5689, 0.08534, -3.107), (-0.538, 0.06051, -3.097), (-0.502, 0.04101, -3.072), (-0.462, 0.02923, -3.063), (-0.4191, 0.02532, -3.069), (-0.3758, 0.02819, -3.063), (-0.3344, 0.03785, -3.043), (-0.2947, 0.05501, -3.039), (-0.2576, 0.07909, -3.053), (-0.2272, 0.108, -3.053), (-0.2034, 0.1412, -3.056), (-0.1891, 0.1763, -3.045), (-0.179, 0.2152, -3.067), (-0.1815, 0.2517, -3.059), (-0.1903, 0.2882, -3.068), (-0.2051, 0.3238, -3.093), (-0.2315, 0.3519, -3.088), (-0.2603, 0.3786, -3.113), (-0.2983, 0.3951, -3.108), (-0.3383, 0.4069, -3.117), (-0.3792, 0.4138, -3.14), (-0.4238, 0.4085, -3.132), (-0.465, 0.4007, -3.152), (-0.5057, 0.3811, -3.14), (-0.5413, 0.3577, -3.141), (-1.002, 0.4509, 11.27), (-1.031, 0.4552, 11.27), (-1.06, 0.4574, 11.27), (-1.089, 0.4574, 11.27), (-1.116, 0.4552, 11.26), (-1.141, 0.4508, 11.24), (-1.161, 0.4444, 11.22), (-1.177, 0.4363, 11.2), (-1.181, 0.4268, 11.18), (-1.16, 0.4167, 11.16), (-1.094, 0.4081, 11.15), (-1.001, 0.4047, 11.16), (-0.9387, 0.4085, 11.18), (-0.9218, 0.4171, 11.21), (-0.9311, 0.4271, 11.23), (-0.9507, 0.4365, 11.25), (-0.975, 0.4446, 11.26), (-1.003, 0.3153, 11.26), (-1.019, 0.3175, 11.27), (-1.036, 0.3188, 11.27), (-1.052, 0.3189, 11.26), (-1.067, 0.318, 11.26), (-1.081, 0.316, 11.25), (-1.093, 0.313, 11.24), (-1.101, 0.3092, 11.22), (-1.104, 0.3046, 11.21), (-1.091, 0.2996, 11.2), (-1.054, 0.2951, 11.2), (-1.003, 0.293, 11.2), (-0.968, 0.2945, 11.21), (-0.9581, 0.2985, 11.23), (-0.963, 0.3033, 11.24), (-0.974, 0.308, 11.25), (-0.9877, 0.312, 11.26), (-0.1785, -0.6322, 11.04), (-0.2599, -0.6386, 11.05), (-0.2869, -0.6526, 11.08), (-0.2814, -0.667, 11.1), (-0.2621, -0.6796, 11.13), (-0.236, -0.6903, 11.15), (-0.2053, -0.699, 11.17), (-0.1712, -0.7052, 11.18), (-0.1351, -0.7089, 11.19), (-0.09842, -0.7099, 11.19), (-0.06248, -0.7081, 11.18), (-0.02872, -0.7037, 11.17), (0.001452, -0.6966, 11.15), (0.02567, -0.687, 11.13), (0.0366, -0.6741, 11.1), (0.01463, -0.6575, 11.07), (-0.06359, -0.6405, 11.05), (-0.2598, -0.453, 11.09), (-0.3052, -0.4562, 11.1), (-0.3202, -0.4635, 11.11), (-0.3171, -0.4708, 11.13), (-0.3063, -0.4772, 11.15), (-0.2918, -0.4827, 11.16), (-0.2747, -0.4871, 11.17), (-0.2557, -0.4904, 11.18), (-0.2356, -0.4924, 11.18), (-0.2152, -0.493, 11.18), (-0.1951, -0.4922, 11.18), (-0.1763, -0.4901, 11.17), (-0.1595, -0.4867, 11.16), (-0.1459, -0.4819, 11.14), (-0.1397, -0.4755, 11.13), (-0.1518, -0.4668, 11.11), (-0.1954, -0.4577, 11.1), (-0.3014, -0.3737, 11.12), (-0.3297, -0.3755, 11.12), (-0.3398, -0.3798, 11.13), (-0.3383, -0.3843, 11.14), (-0.3317, -0.3883, 11.15), (-0.3225, -0.3916, 11.16), (-0.3117, -0.3943, 11.16), (-0.2997, -0.3964, 11.17), (-0.287, -0.3976, 11.17), (-0.274, -0.398, 11.17), (-0.2614, -0.3976, 11.17), (-0.2494, -0.3963, 11.16), (-0.2388, -0.3942, 11.15), (-0.2304, -0.3913, 11.15), (-0.227, -0.3873, 11.14), (-0.2353, -0.382, 11.13), (-0.2625, -0.3765, 11.12), (0.1381, -0.3892, 8.366), (-0.2971, -0.1864, 8.342), (0.1702, -0.1088, 8.409), (0.09623, -0.3767, 8.593), (-0.216, -0.2311, 8.555), (0.1172, -0.1754, 8.625), (0.01309, -0.3587, 8.827), (-0.1818, -0.2636, 8.773), (0.02336, -0.2273, 8.849), (-0.09977, -0.3597, 9.056), (-0.1946, -0.3029, 8.985), (-0.099, -0.2811, 9.07), (-0.2263, -0.3669, 9.224), (-0.2628, -0.3358, 9.17), (-0.2285, -0.3239, 9.232), (-1.538, 0.06012, 8.309), (-0.9738, -0.1957, 8.276), (-1.535, -0.3082, 8.229), (-1.571, -0.02144, 8.471), (-1.123, -0.2249, 8.437), (-1.569, -0.3144, 8.407), (-1.538, -0.09157, 8.7), (-1.182, -0.2566, 8.623), (-1.544, -0.3292, 8.649), (-1.478, -0.1714, 8.927), (-1.222, -0.2975, 8.817), (-1.489, -0.3529, 8.889), (-1.272, -0.2709, 9.131), (-1.149, -0.3391, 9.043), (-1.282, -0.3691, 9.113), (-1.193, -0.3177, 9.233), (-1.111, -0.3635, 9.174), (-1.201, -0.3837, 9.221)], [], [(16, 48, 47, 15), (3, 35, 34, 2), (30, 62, 61, 29), (17, 49, 48, 16), (4, 36, 35, 3), (31, 63, 62, 30), (18, 50, 49, 17), (5, 37, 36, 4), (0, 32, 63, 31), (19, 51, 50, 18), (6, 38, 37, 5), (20, 52, 51, 19), (7, 39, 38, 6), (21, 53, 52, 20), (8, 40, 39, 7), (22, 54, 53, 21), (9, 41, 40, 8), (23, 55, 54, 22), (10, 42, 41, 9), (24, 56, 55, 23), (11, 43, 42, 10), (25, 57, 56, 24), (12, 44, 43, 11), (26, 58, 57, 25), (13, 45, 44, 12), (27, 59, 58, 26), (14, 46, 45, 13), (1, 33, 32, 0), (28, 60, 59, 27), (15, 47, 46, 14), (2, 34, 33, 1), (29, 61, 60, 28), (43, 75, 74, 42), (57, 89, 88, 56), (44, 76, 75, 43), (58, 90, 89, 57), (45, 77, 76, 44), (59, 91, 90, 58), (46, 78, 77, 45), (33, 65, 64, 32), (60, 92, 91, 59), (47, 79, 78, 46), (34, 66, 65, 33), (61, 93, 92, 60), (48, 80, 79, 47), (35, 67, 66, 34), (62, 94, 93, 61), (49, 81, 80, 48), (36, 68, 67, 35), (63, 95, 94, 62), (50, 82, 81, 49), (37, 69, 68, 36), (32, 64, 95, 63), (51, 83, 82, 50), (38, 70, 69, 37), (52, 84, 83, 51), (39, 71, 70, 38), (53, 85, 84, 52), (40, 72, 71, 39), (54, 86, 85, 53), (41, 73, 72, 40), (55, 87, 86, 54), (42, 74, 73, 41), (56, 88, 87, 55), (622, 110, 109, 621), (626, 97, 96, 625), (630, 124, 123, 629), (632, 111, 110, 622), (634, 98, 97, 626), (636, 125, 124, 630), (638, 112, 111, 632), (640, 99, 98, 634), (642, 126, 125, 636), (644, 113, 112, 638), (646, 100, 99, 640), (648, 127, 126, 642), (650, 114, 113, 644), (652, 101, 100, 646), (625, 96, 127, 648), (654, 115, 114, 650), (656, 102, 101, 652), (658, 116, 115, 654), (660, 103, 102, 656), (662, 117, 116, 658), (664, 104, 103, 660), (666, 118, 117, 662), (668, 105, 104, 664), (670, 119, 118, 666), (672, 106, 105, 668), (674, 120, 119, 670), (676, 107, 106, 672), (678, 121, 120, 674), (680, 108, 107, 676), (682, 122, 121, 678), (621, 109, 108, 680), (629, 123, 122, 682), (527, 145, 144, 526), (533, 132, 131, 532), (539, 159, 158, 538), (542, 146, 145, 527), (545, 133, 132, 533), (548, 128, 159, 539), (551, 147, 146, 542), (554, 134, 133, 545), (557, 148, 147, 551), (560, 135, 134, 554), (563, 149, 148, 557), (566, 136, 135, 560), (569, 150, 149, 563), (572, 137, 136, 566), (575, 151, 150, 569), (578, 138, 137, 572), (581, 152, 151, 575), (584, 139, 138, 578), (587, 153, 152, 581), (590, 140, 139, 584), (593, 154, 153, 587), (596, 141, 140, 590), (599, 155, 154, 593), (602, 142, 141, 596), (605, 129, 128, 548), (608, 156, 155, 599), (611, 143, 142, 602), (614, 130, 129, 605), (617, 157, 156, 608), (526, 144, 143, 611), (532, 131, 130, 614), (538, 158, 157, 617), (431, 180, 179, 430), (437, 167, 166, 436), (440, 181, 180, 431), (443, 168, 167, 437), (446, 182, 181, 440), (449, 169, 168, 443), (452, 183, 182, 446), (455, 170, 169, 449), (458, 184, 183, 452), (461, 171, 170, 455), (464, 185, 184, 458), (467, 172, 171, 461), (470, 186, 185, 464), (473, 173, 172, 467), (476, 187, 186, 470), (479, 174, 173, 473), (485, 161, 160, 484), (488, 188, 187, 476), (491, 175, 174, 479), (494, 162, 161, 485), (497, 189, 188, 488), (500, 176, 175, 491), (503, 163, 162, 494), (506, 190, 189, 497), (509, 177, 176, 500), (512, 164, 163, 503), (515, 191, 190, 506), (518, 178, 177, 509), (521, 165, 164, 512), (484, 160, 191, 515), (430, 179, 178, 518), (436, 166, 165, 521), (688, 215, 214, 687), (696, 202, 201, 695), (700, 216, 215, 688), (704, 203, 202, 696), (708, 217, 216, 700), (712, 204, 203, 704), (716, 218, 217, 708), (720, 205, 204, 712), (724, 219, 218, 716), (728, 206, 205, 720), (736, 193, 192, 735), (740, 220, 219, 724), (744, 207, 206, 728), (748, 194, 193, 736), (752, 221, 220, 740), (756, 208, 207, 744), (760, 195, 194, 748), (764, 222, 221, 752), (768, 209, 208, 756), (772, 196, 195, 760), (776, 223, 222, 764), (780, 210, 209, 768), (784, 197, 196, 772), (735, 192, 223, 776), (788, 211, 210, 780), (792, 198, 197, 784), (796, 212, 211, 788), (800, 199, 198, 792), (804, 213, 212, 796), (808, 200, 199, 800), (687, 214, 213, 804), (695, 201, 200, 808), (223, 240, 239, 222), (201, 233, 232, 200), (194, 226, 225, 193), (192, 224, 240, 223), (202, 234, 233, 201), (195, 227, 226, 194), (196, 228, 227, 195), (219, 236, 235, 218), (197, 229, 228, 196), (202, 218, 235, 234), (220, 237, 236, 219), (198, 230, 229, 197), (221, 238, 237, 220), (199, 231, 230, 198), (222, 239, 238, 221), (200, 232, 231, 199), (193, 225, 224, 192), (227, 244, 243, 226), (236, 253, 252, 235), (228, 245, 244, 227), (237, 254, 253, 236), (229, 246, 245, 228), (238, 255, 254, 237), (230, 247, 246, 229), (239, 256, 255, 238), (231, 248, 247, 230), (240, 257, 256, 239), (232, 249, 248, 231), (225, 242, 241, 224), (224, 241, 257, 240), (233, 250, 249, 232), (226, 243, 242, 225), (234, 235, 252, 251), (234, 251, 250, 233), (247, 264, 263, 246), (256, 273, 272, 255), (248, 265, 264, 247), (257, 274, 273, 256), (249, 266, 265, 248), (242, 259, 258, 241), (241, 258, 274, 257), (250, 267, 266, 249), (243, 260, 259, 242), (251, 252, 269, 268), (251, 268, 267, 250), (244, 261, 260, 243), (253, 270, 269, 252), (245, 262, 261, 244), (254, 271, 270, 253), (246, 263, 262, 245), (255, 272, 271, 254), (267, 284, 283, 266), (260, 277, 276, 259), (268, 269, 286, 285), (268, 285, 284, 267), (261, 278, 277, 260), (270, 287, 286, 269), (262, 279, 278, 261), (271, 288, 287, 270), (263, 280, 279, 262), (272, 289, 288, 271), (264, 281, 280, 263), (273, 290, 289, 272), (265, 282, 281, 264), (274, 291, 290, 273), (266, 283, 282, 265), (259, 276, 275, 258), (258, 275, 291, 274), (288, 305, 304, 287), (280, 297, 296, 279), (289, 306, 305, 288), (281, 298, 297, 280), (290, 307, 306, 289), (282, 299, 298, 281), (291, 308, 307, 290), (283, 300, 299, 282), (276, 293, 292, 275), (275, 292, 308, 291), (284, 301, 300, 283), (277, 294, 293, 276), (285, 286, 303, 302), (285, 302, 301, 284), (278, 295, 294, 277), (287, 304, 303, 286), (279, 296, 295, 278), (308, 325, 324, 307), (300, 317, 316, 299), (293, 310, 309, 292), (292, 309, 325, 308), (301, 318, 317, 300), (294, 311, 310, 293), (302, 303, 320, 319), (302, 319, 318, 301), (295, 312, 311, 294), (304, 321, 320, 303), (296, 313, 312, 295), (305, 322, 321, 304), (297, 314, 313, 296), (306, 323, 322, 305), (298, 315, 314, 297), (307, 324, 323, 306), (299, 316, 315, 298), (318, 917, 916, 317), (216, 340, 339, 215), (209, 333, 332, 208), (217, 341, 340, 216), (210, 334, 333, 209), (203, 327, 326, 202), (218, 342, 341, 217), (211, 335, 334, 210), (204, 328, 327, 203), (212, 336, 335, 211), (205, 329, 328, 204), (218, 202, 326, 342), (213, 337, 336, 212), (206, 330, 329, 205), (214, 338, 337, 213), (207, 331, 330, 206), (215, 339, 338, 214), (208, 332, 331, 207), (340, 357, 356, 339), (333, 350, 349, 332), (341, 358, 357, 340), (334, 351, 350, 333), (327, 344, 343, 326), (342, 359, 358, 341), (335, 352, 351, 334), (328, 345, 344, 327), (342, 326, 343, 359), (336, 353, 352, 335), (329, 346, 345, 328), (337, 354, 353, 336), (330, 347, 346, 329), (338, 355, 354, 337), (331, 348, 347, 330), (339, 356, 355, 338), (332, 349, 348, 331), (345, 362, 361, 344), (359, 343, 360, 376), (353, 370, 369, 352), (346, 363, 362, 345), (354, 371, 370, 353), (347, 364, 363, 346), (355, 372, 371, 354), (348, 365, 364, 347), (356, 373, 372, 355), (349, 366, 365, 348), (357, 374, 373, 356), (350, 367, 366, 349), (358, 375, 374, 357), (351, 368, 367, 350), (344, 361, 360, 343), (359, 376, 375, 358), (352, 369, 368, 351), (365, 382, 381, 364), (373, 390, 389, 372), (366, 383, 382, 365), (374, 391, 390, 373), (367, 384, 383, 366), (375, 392, 391, 374), (368, 385, 384, 367), (361, 378, 377, 360), (376, 393, 392, 375), (369, 386, 385, 368), (362, 379, 378, 361), (376, 360, 377, 393), (370, 387, 386, 369), (363, 380, 379, 362), (371, 388, 387, 370), (364, 381, 380, 363), (372, 389, 388, 371), (385, 402, 401, 384), (378, 395, 394, 377), (393, 410, 409, 392), (386, 403, 402, 385), (379, 396, 395, 378), (393, 377, 394, 410), (387, 404, 403, 386), (380, 397, 396, 379), (388, 405, 404, 387), (381, 398, 397, 380), (389, 406, 405, 388), (382, 399, 398, 381), (390, 407, 406, 389), (383, 400, 399, 382), (391, 408, 407, 390), (384, 401, 400, 383), (392, 409, 408, 391), (405, 422, 421, 404), (398, 415, 414, 397), (406, 423, 422, 405), (399, 416, 415, 398), (407, 424, 423, 406), (400, 417, 416, 399), (408, 425, 424, 407), (401, 418, 417, 400), (409, 426, 425, 408), (402, 419, 418, 401), (395, 412, 411, 394), (410, 427, 426, 409), (403, 420, 419, 402), (396, 413, 412, 395), (410, 394, 411, 427), (404, 421, 420, 403), (397, 414, 413, 396), (416, 947, 946, 415), (134, 434, 523, 133), (434, 435, 522, 523), (435, 436, 521, 522), (147, 428, 520, 146), (428, 429, 519, 520), (429, 430, 518, 519), (128, 482, 517, 159), (482, 483, 516, 517), (483, 484, 515, 516), (133, 523, 514, 132), (523, 522, 513, 514), (522, 521, 512, 513), (146, 520, 511, 145), (520, 519, 510, 511), (519, 518, 509, 510), (159, 517, 508, 158), (517, 516, 507, 508), (516, 515, 506, 507), (132, 514, 505, 131), (514, 513, 504, 505), (513, 512, 503, 504), (145, 511, 502, 144), (511, 510, 501, 502), (510, 509, 500, 501), (158, 508, 499, 157), (508, 507, 498, 499), (507, 506, 497, 498), (131, 505, 496, 130), (505, 504, 495, 496), (504, 503, 494, 495), (144, 502, 493, 143), (502, 501, 492, 493), (501, 500, 491, 492), (157, 499, 490, 156), (499, 498, 489, 490), (498, 497, 488, 489), (130, 496, 487, 129), (496, 495, 486, 487), (495, 494, 485, 486), (143, 493, 481, 142), (493, 492, 480, 481), (492, 491, 479, 480), (156, 490, 478, 155), (490, 489, 477, 478), (489, 488, 476, 477), (129, 487, 482, 128), (487, 486, 483, 482), (486, 485, 484, 483), (142, 481, 475, 141), (481, 480, 474, 475), (480, 479, 473, 474), (155, 478, 472, 154), (478, 477, 471, 472), (477, 476, 470, 471), (141, 475, 469, 140), (475, 474, 468, 469), (474, 473, 467, 468), (154, 472, 466, 153), (472, 471, 465, 466), (471, 470, 464, 465), (140, 469, 463, 139), (469, 468, 462, 463), (468, 467, 461, 462), (153, 466, 460, 152), (466, 465, 459, 460), (465, 464, 458, 459), (139, 463, 457, 138), (463, 462, 456, 457), (462, 461, 455, 456), (152, 460, 454, 151), (460, 459, 453, 454), (459, 458, 452, 453), (138, 457, 451, 137), (457, 456, 450, 451), (456, 455, 449, 450), (151, 454, 448, 150), (454, 453, 447, 448), (453, 452, 446, 447), (137, 451, 445, 136), (451, 450, 444, 445), (450, 449, 443, 444), (150, 448, 442, 149), (448, 447, 441, 442), (447, 446, 440, 441), (136, 445, 439, 135), (445, 444, 438, 439), (444, 443, 437, 438), (149, 442, 433, 148), (442, 441, 432, 433), (441, 440, 431, 432), (135, 439, 434, 134), (439, 438, 435, 434), (438, 437, 436, 435), (148, 433, 428, 147), (433, 432, 429, 428), (432, 431, 430, 429), (126, 536, 619, 125), (536, 537, 618, 619), (537, 538, 617, 618), (99, 530, 616, 98), (530, 531, 615, 616), (531, 532, 614, 615), (112, 524, 613, 111), (524, 525, 612, 613), (525, 526, 611, 612), (125, 619, 610, 124), (619, 618, 609, 610), (618, 617, 608, 609), (98, 616, 607, 97), (616, 615, 606, 607), (615, 614, 605, 606), (111, 613, 604, 110), (613, 612, 603, 604), (612, 611, 602, 603), (124, 610, 601, 123), (610, 609, 600, 601), (609, 608, 599, 600), (97, 607, 550, 96), (607, 606, 549, 550), (606, 605, 548, 549), (110, 604, 598, 109), (604, 603, 597, 598), (603, 602, 596, 597), (123, 601, 595, 122), (601, 600, 594, 595), (600, 599, 593, 594), (109, 598, 592, 108), (598, 597, 591, 592), (597, 596, 590, 591), (122, 595, 589, 121), (595, 594, 588, 589), (594, 593, 587, 588), (108, 592, 586, 107), (592, 591, 585, 586), (591, 590, 584, 585), (121, 589, 583, 120), (589, 588, 582, 583), (588, 587, 581, 582), (107, 586, 580, 106), (586, 585, 579, 580), (585, 584, 578, 579), (120, 583, 577, 119), (583, 582, 576, 577), (582, 581, 575, 576), (106, 580, 574, 105), (580, 579, 573, 574), (579, 578, 572, 573), (119, 577, 571, 118), (577, 576, 570, 571), (576, 575, 569, 570), (105, 574, 568, 104), (574, 573, 567, 568), (573, 572, 566, 567), (118, 571, 565, 117), (571, 570, 564, 565), (570, 569, 563, 564), (104, 568, 562, 103), (568, 567, 561, 562), (567, 566, 560, 561), (117, 565, 559, 116), (565, 564, 558, 559), (564, 563, 557, 558), (103, 562, 556, 102), (562, 561, 555, 556), (561, 560, 554, 555), (116, 559, 553, 115), (559, 558, 552, 553), (558, 557, 551, 552), (102, 556, 547, 101), (556, 555, 546, 547), (555, 554, 545, 546), (115, 553, 544, 114), (553, 552, 543, 544), (552, 551, 542, 543), (96, 550, 541, 127), (550, 549, 540, 541), (549, 548, 539, 540), (101, 547, 535, 100), (547, 546, 534, 535), (546, 545, 533, 534), (114, 544, 529, 113), (544, 543, 528, 529), (543, 542, 527, 528), (127, 541, 536, 126), (541, 540, 537, 536), (540, 539, 538, 537), (100, 535, 530, 99), (535, 534, 531, 530), (534, 533, 532, 531), (113, 529, 524, 112), (529, 528, 525, 524), (528, 527, 526, 525), (91, 628, 683, 90), (628, 629, 682, 683), (77, 620, 681, 76), (620, 621, 680, 681), (90, 683, 679, 89), (683, 682, 678, 679), (76, 681, 677, 75), (681, 680, 676, 677), (89, 679, 675, 88), (679, 678, 674, 675), (75, 677, 673, 74), (677, 676, 672, 673), (88, 675, 671, 87), (675, 674, 670, 671), (74, 673, 669, 73), (673, 672, 668, 669), (87, 671, 667, 86), (671, 670, 666, 667), (73, 669, 665, 72), (669, 668, 664, 665), (86, 667, 663, 85), (667, 666, 662, 663), (72, 665, 661, 71), (665, 664, 660, 661), (85, 663, 659, 84), (663, 662, 658, 659), (71, 661, 657, 70), (661, 660, 656, 657), (84, 659, 655, 83), (659, 658, 654, 655), (70, 657, 653, 69), (657, 656, 652, 653), (83, 655, 651, 82), (655, 654, 650, 651), (64, 624, 649, 95), (624, 625, 648, 649), (69, 653, 647, 68), (653, 652, 646, 647), (82, 651, 645, 81), (651, 650, 644, 645), (95, 649, 643, 94), (649, 648, 642, 643), (68, 647, 641, 67), (647, 646, 640, 641), (81, 645, 639, 80), (645, 644, 638, 639), (94, 643, 637, 93), (643, 642, 636, 637), (67, 641, 635, 66), (641, 640, 634, 635), (80, 639, 633, 79), (639, 638, 632, 633), (93, 637, 631, 92), (637, 636, 630, 631), (66, 635, 627, 65), (635, 634, 626, 627), (79, 633, 623, 78), (633, 632, 622, 623), (92, 631, 628, 91), (631, 630, 629, 628), (65, 627, 624, 64), (627, 626, 625, 624), (78, 623, 620, 77), (623, 622, 621, 620), (169, 692, 811, 168), (692, 693, 810, 811), (693, 694, 809, 810), (694, 695, 808, 809), (182, 684, 807, 181), (684, 685, 806, 807), (685, 686, 805, 806), (686, 687, 804, 805), (168, 811, 803, 167), (811, 810, 802, 803), (810, 809, 801, 802), (809, 808, 800, 801), (181, 807, 799, 180), (807, 806, 798, 799), (806, 805, 797, 798), (805, 804, 796, 797), (167, 803, 795, 166), (803, 802, 794, 795), (802, 801, 793, 794), (801, 800, 792, 793), (180, 799, 791, 179), (799, 798, 790, 791), (798, 797, 789, 790), (797, 796, 788, 789), (166, 795, 787, 165), (795, 794, 786, 787), (794, 793, 785, 786), (793, 792, 784, 785), (179, 791, 783, 178), (791, 790, 782, 783), (790, 789, 781, 782), (789, 788, 780, 781), (160, 732, 779, 191), (732, 733, 778, 779), (733, 734, 777, 778), (734, 735, 776, 777), (165, 787, 775, 164), (787, 786, 774, 775), (786, 785, 773, 774), (785, 784, 772, 773), (178, 783, 771, 177), (783, 782, 770, 771), (782, 781, 769, 770), (781, 780, 768, 769), (191, 779, 767, 190), (779, 778, 766, 767), (778, 777, 765, 766), (777, 776, 764, 765), (164, 775, 763, 163), (775, 774, 762, 763), (774, 773, 761, 762), (773, 772, 760, 761), (177, 771, 759, 176), (771, 770, 758, 759), (770, 769, 757, 758), (769, 768, 756, 757), (190, 767, 755, 189), (767, 766, 754, 755), (766, 765, 753, 754), (765, 764, 752, 753), (163, 763, 751, 162), (763, 762, 750, 751), (762, 761, 749, 750), (761, 760, 748, 749), (176, 759, 747, 175), (759, 758, 746, 747), (758, 757, 745, 746), (757, 756, 744, 745), (189, 755, 743, 188), (755, 754, 742, 743), (754, 753, 741, 742), (753, 752, 740, 741), (162, 751, 739, 161), (751, 750, 738, 739), (750, 749, 737, 738), (749, 748, 736, 737), (175, 747, 731, 174), (747, 746, 730, 731), (746, 745, 729, 730), (745, 744, 728, 729), (188, 743, 727, 187), (743, 742, 726, 727), (742, 741, 725, 726), (741, 740, 724, 725), (161, 739, 732, 160), (739, 738, 733, 732), (738, 737, 734, 733), (737, 736, 735, 734), (174, 731, 723, 173), (731, 730, 722, 723), (730, 729, 721, 722), (729, 728, 720, 721), (187, 727, 719, 186), (727, 726, 718, 719), (726, 725, 717, 718), (725, 724, 716, 717), (173, 723, 715, 172), (723, 722, 714, 715), (722, 721, 713, 714), (721, 720, 712, 713), (186, 719, 711, 185), (719, 718, 710, 711), (718, 717, 709, 710), (717, 716, 708, 709), (172, 715, 707, 171), (715, 714, 706, 707), (714, 713, 705, 706), (713, 712, 704, 705), (185, 711, 703, 184), (711, 710, 702, 703), (710, 709, 701, 702), (709, 708, 700, 701), (171, 707, 699, 170), (707, 706, 698, 699), (706, 705, 697, 698), (705, 704, 696, 697), (184, 703, 691, 183), (703, 702, 690, 691), (702, 701, 689, 690), (701, 700, 688, 689), (170, 699, 692, 169), (699, 698, 693, 692), (698, 697, 694, 693), (697, 696, 695, 694), (183, 691, 684, 182), (691, 690, 685, 684), (690, 689, 686, 685), (689, 688, 687, 686), (15, 827, 828, 16), (2, 814, 815, 3), (29, 841, 842, 30), (16, 828, 829, 17), (3, 815, 816, 4), (30, 842, 843, 31), (17, 829, 830, 18), (4, 816, 817, 5), (31, 843, 812, 0), (18, 830, 831, 19), (5, 817, 818, 6), (19, 831, 832, 20), (6, 818, 819, 7), (20, 832, 833, 21), (7, 819, 820, 8), (21, 833, 834, 22), (8, 820, 821, 9), (22, 834, 835, 23), (9, 821, 822, 10), (23, 835, 836, 24), (10, 822, 823, 11), (24, 836, 837, 25), (11, 823, 824, 12), (25, 837, 838, 26), (12, 824, 825, 13), (26, 838, 839, 27), (13, 825, 826, 14), (0, 812, 813, 1), (27, 839, 840, 28), (14, 826, 827, 15), (1, 813, 814, 2), (28, 840, 841, 29), (842, 874, 875, 843), (829, 861, 862, 830), (816, 848, 849, 817), (843, 875, 844, 812), (830, 862, 863, 831), (817, 849, 850, 818), (831, 863, 864, 832), (818, 850, 851, 819), (832, 864, 865, 833), (819, 851, 852, 820), (833, 865, 866, 834), (820, 852, 853, 821), (834, 866, 867, 835), (821, 853, 854, 822), (835, 867, 868, 836), (822, 854, 855, 823), (836, 868, 869, 837), (823, 855, 856, 824), (837, 869, 870, 838), (824, 856, 857, 825), (838, 870, 871, 839), (825, 857, 858, 826), (812, 844, 845, 813), (839, 871, 872, 840), (826, 858, 859, 827), (813, 845, 846, 814), (840, 872, 873, 841), (827, 859, 860, 828), (814, 846, 847, 815), (841, 873, 874, 842), (828, 860, 861, 829), (815, 847, 848, 816), (860, 892, 893, 861), (847, 879, 880, 848), (874, 906, 907, 875), (861, 893, 894, 862), (848, 880, 881, 849), (875, 907, 876, 844), (862, 894, 895, 863), (849, 881, 882, 850), (863, 895, 896, 864), (850, 882, 883, 851), (864, 896, 897, 865), (851, 883, 884, 852), (865, 897, 898, 866), (852, 884, 885, 853), (866, 898, 899, 867), (853, 885, 886, 854), (867, 899, 900, 868), (854, 886, 887, 855), (868, 900, 901, 869), (855, 887, 888, 856), (869, 901, 902, 870), (856, 888, 889, 857), (870, 902, 903, 871), (857, 889, 890, 858), (844, 876, 877, 845), (871, 903, 904, 872), (858, 890, 891, 859), (845, 877, 878, 846), (872, 904, 905, 873), (859, 891, 892, 860), (846, 878, 879, 847), (873, 905, 906, 874), (877, 876, 907, 906, 905, 904, 903, 902, 901, 900, 899, 898, 897, 896, 895, 894, 893, 892, 891, 890, 889, 888, 887, 886, 885, 884, 883, 882, 881, 880, 879, 878), (311, 910, 909, 310), (319, 320, 919, 918), (319, 918, 917, 318), (312, 911, 910, 311), (321, 920, 919, 320), (313, 912, 911, 312), (322, 921, 920, 321), (314, 913, 912, 313), (323, 922, 921, 322), (315, 914, 913, 314), (324, 923, 922, 323), (316, 915, 914, 315), (325, 924, 923, 324), (317, 916, 915, 316), (310, 909, 908, 309), (309, 908, 924, 325), (909, 926, 925, 908), (908, 925, 941, 924), (917, 934, 933, 916), (910, 927, 926, 909), (918, 919, 936, 935), (918, 935, 934, 917), (911, 928, 927, 910), (920, 937, 936, 919), (912, 929, 928, 911), (921, 938, 937, 920), (913, 930, 929, 912), (922, 939, 938, 921), (914, 931, 930, 913), (923, 940, 939, 922), (915, 932, 931, 914), (924, 941, 940, 923), (916, 933, 932, 915), (926, 927, 928, 929, 930, 931, 932, 933, 934, 935, 936, 937, 938, 939, 940, 941, 925), (424, 955, 954, 423), (417, 948, 947, 416), (425, 956, 955, 424), (418, 949, 948, 417), (426, 957, 956, 425), (419, 950, 949, 418), (412, 943, 942, 411), (427, 958, 957, 426), (420, 951, 950, 419), (413, 944, 943, 412), (427, 411, 942, 958), (421, 952, 951, 420), (414, 945, 944, 413), (422, 953, 952, 421), (415, 946, 945, 414), (423, 954, 953, 422), (949, 966, 965, 948), (957, 974, 973, 956), (950, 967, 966, 949), (943, 960, 959, 942), (958, 975, 974, 957), (951, 968, 967, 950), (944, 961, 960, 943), (958, 942, 959, 975), (952, 969, 968, 951), (945, 962, 961, 944), (953, 970, 969, 952), (946, 963, 962, 945), (954, 971, 970, 953), (947, 964, 963, 946), (955, 972, 971, 954), (948, 965, 964, 947), (956, 973, 972, 955), (969, 986, 985, 968), (962, 979, 978, 961), (970, 987, 986, 969), (963, 980, 979, 962), (971, 988, 987, 970), (964, 981, 980, 963), (972, 989, 988, 971), (965, 982, 981, 964), (973, 990, 989, 972), (966, 983, 982, 965), (974, 991, 990, 973), (967, 984, 983, 966), (960, 977, 976, 959), (975, 992, 991, 974), (968, 985, 984, 967), (961, 978, 977, 960), (975, 959, 976, 992), (977, 978, 979, 980, 981, 982, 983, 984, 985, 986, 987, 988, 989, 990, 991, 992, 976), (217, 716, 219), (219, 995, 993, 217), (995, 998, 996, 993), (218, 994, 995, 219), (217, 993, 994, 218), (998, 1001, 999, 996), (994, 997, 998, 995), (993, 996, 997, 994), (1001, 1004, 1002, 999), (997, 1000, 1001, 998), (996, 999, 1000, 997), (1004, 1007, 1005, 1002), (1000, 1003, 1004, 1001), (999, 1002, 1003, 1000), (1006, 1005, 1007), (1003, 1006, 1007, 1004), (1002, 1005, 1006, 1003), (716, 724, 219), (203, 201, 696), (696, 704, 203), (203, 1010, 1008, 201), (1010, 1013, 1011, 1008), (202, 1009, 1010, 203), (201, 1008, 1009, 202), (1013, 1016, 1014, 1011), (1009, 1012, 1013, 1010), (1008, 1011, 1012, 1009), (1016, 1019, 1017, 1014), (1012, 1015, 1016, 1013), (1011, 1014, 1015, 1012), (1019, 1022, 1020, 1017), (1015, 1018, 1019, 1016), (1014, 1017, 1018, 1015), (1022, 1025, 1023, 1020), (1018, 1021, 1022, 1019), (1017, 1020, 1021, 1018), (1024, 1023, 1025), (1021, 1024, 1025, 1022), (1020, 1023, 1024, 1021)])
me_circle.use_remesh_preserve_volume = False
me_circle.use_remesh_preserve_attributes = False
me_circle.use_mirror_vertex_groups = False
me_circle.update()
me_icosphere = bpy.data.meshes.new('Icosphere')
me_icosphere.from_pydata([(0.01217, 0.008422, -0.7332), (0.6496, -0.5492, -0.334), (-0.2295, -0.6703, -0.4654), (-0.8543, 0.05889, -0.1899), (-0.327, 0.7161, -0.4823), (0.6736, 0.2593, -0.3936), (0.2384, -0.9328, 0.3875), (-0.7086, -0.5685, 0.4755), (-0.7084, 0.5091, 0.4994), (0.2754, 0.8652, 0.4399), (0.8849, -0.08884, 0.4354), (0.006529, 0.09271, 1.024), (-0.1638, -0.4987, -0.6568), (0.4364, -0.3198, -0.6989), (0.2481, -0.774, -0.473), (0.76, -0.04727, -0.5862), (0.4296, 0.1186, -0.763), (-0.4902, -0.01675, -0.6192), (-0.6175, -0.4818, -0.5069), (-0.2029, 0.4555, -0.6234), (-0.3592, 0.5341, -0.434), (0.1991, 0.7348, -0.5941), (0.6835, -0.1928, 0.02938), (0.8323, 0.3023, -0.03175), (0.06478, -1.118, 0.01496), (0.5828, -0.6779, 0.01226), (-0.7503, -0.3096, 0.005811), (-0.6439, -0.7719, 0.04794), (-0.5972, 0.8039, 0.02614), (-0.716, 0.2894, -0.01088), (0.3197, 0.9603, 0.001543), (-0.03664, 0.9545, -0.00876), (0.6537, -0.4876, 0.4614), (-0.2117, -0.7017, 0.4762), (-0.8567, -0.01474, 0.4999), (-0.2518, 0.8395, 0.5425), (0.6938, 0.676, 0.5153), (0.112, -0.5089, 0.5669), (0.5212, 0.1373, 1.009), (-0.4255, -0.309, 0.6418), (-0.3697, 0.6452, 0.8999), (0.1633, 0.7852, 0.8507)], [], [(0, 13, 12), (1, 13, 15), (0, 12, 17), (0, 17, 19), (0, 19, 16), (1, 15, 22), (2, 14, 24), (3, 18, 26), (4, 20, 28), (5, 21, 30), (1, 22, 25), (2, 24, 27), (3, 26, 29), (4, 28, 31), (5, 30, 23), (6, 32, 37), (7, 33, 39), (8, 34, 40), (9, 35, 41), (10, 36, 38), (38, 41, 11), (38, 36, 41), (36, 9, 41), (41, 40, 11), (41, 35, 40), (35, 8, 40), (40, 39, 11), (40, 34, 39), (34, 7, 39), (39, 37, 11), (39, 33, 37), (33, 6, 37), (37, 38, 11), (37, 32, 38), (32, 10, 38), (23, 36, 10), (23, 30, 36), (30, 9, 36), (31, 35, 9), (31, 28, 35), (28, 8, 35), (29, 34, 8), (29, 26, 34), (26, 7, 34), (27, 33, 7), (27, 24, 33), (24, 6, 33), (25, 32, 6), (25, 22, 32), (22, 10, 32), (30, 31, 9), (30, 21, 31), (21, 4, 31), (28, 29, 8), (28, 20, 29), (20, 3, 29), (26, 27, 7), (26, 18, 27), (18, 2, 27), (24, 25, 6), (24, 14, 25), (14, 1, 25), (22, 23, 10), (22, 15, 23), (15, 5, 23), (16, 21, 5), (16, 19, 21), (19, 4, 21), (19, 20, 4), (19, 17, 20), (17, 3, 20), (17, 18, 3), (17, 12, 18), (12, 2, 18), (15, 16, 5), (15, 13, 16), (13, 0, 16), (12, 14, 2), (12, 13, 14), (13, 1, 14)])
me_icosphere.materials.append(mat_material_004)
me_icosphere.use_remesh_preserve_volume = False
me_icosphere.use_remesh_preserve_attributes = False
me_icosphere.use_mirror_vertex_groups = False
me_icosphere.update()

# ---- objects
ob_baton_magique = bpy.data.objects.new('baton magique', me_cylinder)
ob_baton = bpy.data.objects.new('Baton', me_circle)
ob_pierrephilosofale = bpy.data.objects.new('pierrePhilosofale', me_icosphere)

# ---- transforms, parenting, visibility, modifiers, constraints
ob_baton_magique.location = (0.0, 0.0, 0.3053)
ob_baton_magique.scale = (0.1035, 0.1035, 0.1035)
ob_baton_magique.lineart.crease_threshold = 0.0
ob_baton.parent = ob_baton_magique
ob_baton.matrix_parent_inverse = Matrix(((1.0, 0.0, 0.0, 0.2057), (0.0, 1.0, 0.0, 0.03388), (0.0, 0.0, 1.0, -4.857), (0.0, 0.0, 0.0, 1.0)))
ob_baton.location = (0.0, 0.0, -4.584)
ob_baton.lineart.crease_threshold = 0.0
ob_pierrephilosofale.parent = ob_baton_magique
ob_pierrephilosofale.matrix_parent_inverse = Matrix(((1.0, 0.0, 0.0, 0.2057), (0.0, 1.0, 0.0, 0.03388), (0.0, 0.0, 1.0, -4.857), (0.0, 0.0, 0.0, 1.0)))
ob_pierrephilosofale.location = (-0.6137, -0.07839, 5.419)
ob_pierrephilosofale.scale = (0.8206, 0.8206, 0.8206)
ob_pierrephilosofale.lineart.crease_threshold = 0.0

# ---- collection membership
col_collection_1.objects.link(ob_baton_magique)
col_collection_1.objects.link(ob_baton)
col_collection_1.objects.link(ob_pierrephilosofale)

# ---- scene / render settings (as saved in the file)
scene.frame_start = 1; scene.frame_end = 250; scene.frame_set(0)
scene.render.engine = 'BLENDER_EEVEE_NEXT'
scene.render.resolution_percentage = 50
scene.render.dither_intensity = 0.0
scene.cycles.use_denoising = False
scene.cycles.samples = 128
scene.cycles.sampling_pattern = 'TABULATED_SOBOL'
scene.cycles.use_adaptive_sampling = False
scene.cycles.use_light_tree = False
scene.cycles.blur_glossy = 0.0
scene.cycles.sample_clamp_indirect = 0.0
scene.view_settings.view_transform = 'Standard'
scene.unit_settings.scale_length = 5.0
bpy.context.view_layer.update()

# ---- added for rendering (the .blend has no active camera and no usable light): camera, sun
cam_auto = bpy.data.cameras.new('AutoCamera')
cam_auto.lens = 50.0
cam_auto.sensor_width = 36.0
cam_auto.clip_end = 1000.0
ob_auto_camera = bpy.data.objects.new('AutoCamera', cam_auto)
scene.collection.objects.link(ob_auto_camera)
ob_auto_camera.location = (1.39173, -1.72657, 0.895473)
ob_auto_camera.rotation_euler = (1.09748, -7.21219e-08, 0.694738)
scene.camera = ob_auto_camera
light_auto_sun = bpy.data.lights.new('AutoSun', 'SUN')
light_auto_sun.energy = 3.0
light_auto_sun.angle = 0.0523599
ob_auto_sun = bpy.data.objects.new('AutoSun', light_auto_sun)
scene.collection.objects.link(ob_auto_sun)
ob_auto_sun.rotation_euler = (0.872665, 0.174533, 0.523599)
bpy.context.view_layer.update()
